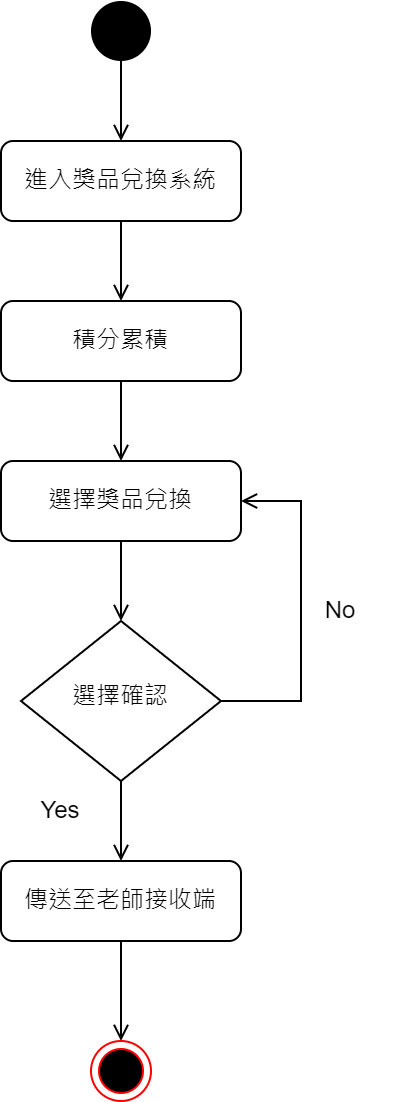

The diagram above was exported from draw.io. Its source (the exported page's mxGraphModel, read from the mxfile embedded in the PNG):
<mxGraphModel dx="782" dy="412" grid="1" gridSize="10" guides="1" tooltips="1" connect="1" arrows="1" fold="1" page="1" pageScale="1" pageWidth="827" pageHeight="1169" math="0" shadow="0">
  <root>
    <mxCell id="0" />
    <mxCell id="1" parent="0" />
    <mxCell id="-G4cDrTEyrbJ4OAaEaRY-1" style="edgeStyle=orthogonalEdgeStyle;rounded=0;orthogonalLoop=1;jettySize=auto;html=1;exitX=0.5;exitY=1;exitDx=0;exitDy=0;entryX=0.5;entryY=0;entryDx=0;entryDy=0;startArrow=none;startFill=0;endArrow=open;endFill=0;" parent="1" source="-G4cDrTEyrbJ4OAaEaRY-2" target="-G4cDrTEyrbJ4OAaEaRY-4" edge="1">
      <mxGeometry relative="1" as="geometry" />
    </mxCell>
    <mxCell id="-G4cDrTEyrbJ4OAaEaRY-2" value="" style="ellipse;fillColor=#000000;strokeColor=none;" parent="1" vertex="1">
      <mxGeometry x="385" y="90" width="30" height="30" as="geometry" />
    </mxCell>
    <mxCell id="-G4cDrTEyrbJ4OAaEaRY-3" style="edgeStyle=orthogonalEdgeStyle;rounded=0;orthogonalLoop=1;jettySize=auto;html=1;exitX=0.5;exitY=1;exitDx=0;exitDy=0;entryX=0.5;entryY=0;entryDx=0;entryDy=0;startArrow=none;startFill=0;endArrow=open;endFill=0;" parent="1" source="-G4cDrTEyrbJ4OAaEaRY-4" target="-G4cDrTEyrbJ4OAaEaRY-6" edge="1">
      <mxGeometry relative="1" as="geometry" />
    </mxCell>
    <mxCell id="-G4cDrTEyrbJ4OAaEaRY-4" value="進入獎品兌換系統" style="rounded=1;whiteSpace=wrap;html=1;fontSize=12;glass=0;strokeWidth=1;shadow=0;" parent="1" vertex="1">
      <mxGeometry x="340" y="160" width="120" height="40" as="geometry" />
    </mxCell>
    <mxCell id="-G4cDrTEyrbJ4OAaEaRY-5" style="edgeStyle=orthogonalEdgeStyle;rounded=0;orthogonalLoop=1;jettySize=auto;html=1;exitX=0.5;exitY=1;exitDx=0;exitDy=0;entryX=0.5;entryY=0;entryDx=0;entryDy=0;startArrow=none;startFill=0;endArrow=open;endFill=0;" parent="1" source="-G4cDrTEyrbJ4OAaEaRY-6" edge="1">
      <mxGeometry relative="1" as="geometry">
        <mxPoint x="400" y="320" as="targetPoint" />
      </mxGeometry>
    </mxCell>
    <mxCell id="-G4cDrTEyrbJ4OAaEaRY-6" value="積分累積" style="rounded=1;whiteSpace=wrap;html=1;fontSize=12;glass=0;strokeWidth=1;shadow=0;" parent="1" vertex="1">
      <mxGeometry x="340" y="240" width="120" height="40" as="geometry" />
    </mxCell>
    <mxCell id="-G4cDrTEyrbJ4OAaEaRY-7" style="edgeStyle=orthogonalEdgeStyle;rounded=0;orthogonalLoop=1;jettySize=auto;html=1;exitX=0.5;exitY=1;exitDx=0;exitDy=0;entryX=0.5;entryY=0;entryDx=0;entryDy=0;startArrow=none;startFill=0;endArrow=open;endFill=0;" parent="1" source="-G4cDrTEyrbJ4OAaEaRY-8" target="-G4cDrTEyrbJ4OAaEaRY-11" edge="1">
      <mxGeometry relative="1" as="geometry" />
    </mxCell>
    <mxCell id="-G4cDrTEyrbJ4OAaEaRY-8" value="選擇獎品兌換" style="rounded=1;whiteSpace=wrap;html=1;fontSize=12;glass=0;strokeWidth=1;shadow=0;" parent="1" vertex="1">
      <mxGeometry x="340" y="320" width="120" height="40" as="geometry" />
    </mxCell>
    <mxCell id="-G4cDrTEyrbJ4OAaEaRY-10" style="edgeStyle=orthogonalEdgeStyle;rounded=0;orthogonalLoop=1;jettySize=auto;html=1;exitX=0.5;exitY=1;exitDx=0;exitDy=0;entryX=0.5;entryY=0;entryDx=0;entryDy=0;startArrow=none;startFill=0;endArrow=open;endFill=0;" parent="1" source="-G4cDrTEyrbJ4OAaEaRY-11" target="-G4cDrTEyrbJ4OAaEaRY-15" edge="1">
      <mxGeometry relative="1" as="geometry" />
    </mxCell>
    <mxCell id="-G4cDrTEyrbJ4OAaEaRY-19" style="edgeStyle=orthogonalEdgeStyle;rounded=0;orthogonalLoop=1;jettySize=auto;html=1;exitX=1;exitY=0.5;exitDx=0;exitDy=0;entryX=1;entryY=0.5;entryDx=0;entryDy=0;startArrow=none;startFill=0;endArrow=open;endFill=0;" parent="1" source="-G4cDrTEyrbJ4OAaEaRY-11" target="-G4cDrTEyrbJ4OAaEaRY-8" edge="1">
      <mxGeometry relative="1" as="geometry">
        <Array as="points">
          <mxPoint x="490" y="440" />
          <mxPoint x="490" y="340" />
        </Array>
      </mxGeometry>
    </mxCell>
    <mxCell id="-G4cDrTEyrbJ4OAaEaRY-11" value="選擇確認" style="rhombus;whiteSpace=wrap;html=1;shadow=0;fontFamily=Helvetica;fontSize=12;align=center;strokeWidth=1;spacing=6;spacingTop=-4;" parent="1" vertex="1">
      <mxGeometry x="350" y="400" width="100" height="80" as="geometry" />
    </mxCell>
    <mxCell id="-G4cDrTEyrbJ4OAaEaRY-12" value="Yes" style="text;html=1;strokeColor=none;fillColor=none;align=center;verticalAlign=middle;whiteSpace=wrap;rounded=0;" parent="1" vertex="1">
      <mxGeometry x="340" y="480" width="60" height="30" as="geometry" />
    </mxCell>
    <mxCell id="-G4cDrTEyrbJ4OAaEaRY-13" value="No" style="text;html=1;strokeColor=none;fillColor=none;align=center;verticalAlign=middle;whiteSpace=wrap;rounded=0;" parent="1" vertex="1">
      <mxGeometry x="480" y="380" width="60" height="30" as="geometry" />
    </mxCell>
    <mxCell id="-G4cDrTEyrbJ4OAaEaRY-14" style="edgeStyle=orthogonalEdgeStyle;rounded=0;orthogonalLoop=1;jettySize=auto;html=1;exitX=0.5;exitY=1;exitDx=0;exitDy=0;entryX=0.5;entryY=0;entryDx=0;entryDy=0;startArrow=none;startFill=0;endArrow=open;endFill=0;" parent="1" source="-G4cDrTEyrbJ4OAaEaRY-15" target="-G4cDrTEyrbJ4OAaEaRY-16" edge="1">
      <mxGeometry relative="1" as="geometry" />
    </mxCell>
    <mxCell id="-G4cDrTEyrbJ4OAaEaRY-15" value="傳送至老師接收端" style="rounded=1;whiteSpace=wrap;html=1;fontSize=12;glass=0;strokeWidth=1;shadow=0;" parent="1" vertex="1">
      <mxGeometry x="340" y="520" width="120" height="40" as="geometry" />
    </mxCell>
    <mxCell id="-G4cDrTEyrbJ4OAaEaRY-16" value="" style="ellipse;html=1;shape=endState;fillColor=#000000;strokeColor=#FF0000;" parent="1" vertex="1">
      <mxGeometry x="385" y="610" width="30" height="30" as="geometry" />
    </mxCell>
  </root>
</mxGraphModel>